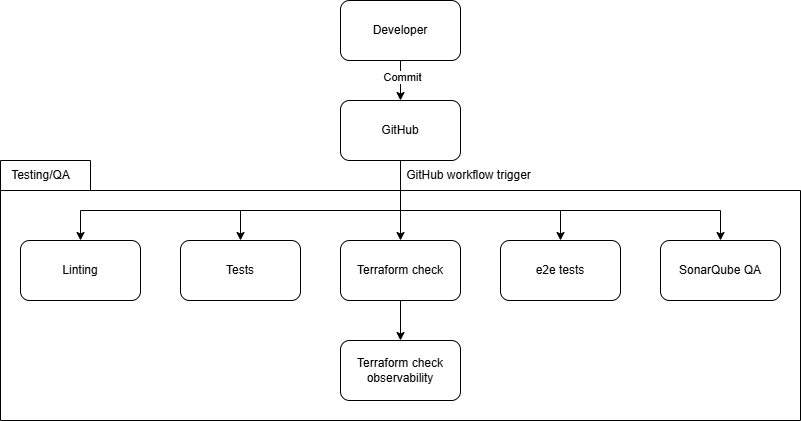

The diagram above was exported from draw.io. Its source (the exported page's mxGraphModel, read from the mxfile embedded in the PNG):
<mxGraphModel dx="1426" dy="751" grid="1" gridSize="10" guides="1" tooltips="1" connect="1" arrows="1" fold="1" page="1" pageScale="1" pageWidth="827" pageHeight="1169" math="0" shadow="0">
  <root>
    <mxCell id="0" />
    <mxCell id="1" parent="0" />
    <mxCell id="Cwnh2MfrJ756jnv57xKR-20" value="" style="shape=folder;fontStyle=1;spacingTop=10;tabWidth=90;tabHeight=30;tabPosition=left;html=1;whiteSpace=wrap;rounded=0;shadow=0;" parent="1" vertex="1">
      <mxGeometry x="20" y="200" width="800" height="260" as="geometry" />
    </mxCell>
    <mxCell id="Cwnh2MfrJ756jnv57xKR-2" value="Developer" style="rounded=1;whiteSpace=wrap;html=1;" parent="1" vertex="1">
      <mxGeometry x="360" y="40" width="120" height="60" as="geometry" />
    </mxCell>
    <mxCell id="Cwnh2MfrJ756jnv57xKR-12" style="edgeStyle=orthogonalEdgeStyle;rounded=0;orthogonalLoop=1;jettySize=auto;html=1;exitX=0.5;exitY=1;exitDx=0;exitDy=0;entryX=0.5;entryY=0;entryDx=0;entryDy=0;" parent="1" source="Cwnh2MfrJ756jnv57xKR-3" target="Cwnh2MfrJ756jnv57xKR-6" edge="1">
      <mxGeometry relative="1" as="geometry">
        <mxPoint x="420.3333333333335" y="220" as="targetPoint" />
        <Array as="points">
          <mxPoint x="420" y="250" />
          <mxPoint x="100" y="250" />
        </Array>
      </mxGeometry>
    </mxCell>
    <mxCell id="Cwnh2MfrJ756jnv57xKR-3" value="GitHub" style="rounded=1;whiteSpace=wrap;html=1;" parent="1" vertex="1">
      <mxGeometry x="360" y="140" width="120" height="60" as="geometry" />
    </mxCell>
    <mxCell id="Cwnh2MfrJ756jnv57xKR-4" value="" style="endArrow=classic;html=1;rounded=0;exitX=0.5;exitY=1;exitDx=0;exitDy=0;entryX=0.5;entryY=0;entryDx=0;entryDy=0;" parent="1" source="Cwnh2MfrJ756jnv57xKR-2" target="Cwnh2MfrJ756jnv57xKR-3" edge="1">
      <mxGeometry width="50" height="50" relative="1" as="geometry">
        <mxPoint x="140" y="160" as="sourcePoint" />
        <mxPoint x="190" y="110" as="targetPoint" />
      </mxGeometry>
    </mxCell>
    <mxCell id="Cwnh2MfrJ756jnv57xKR-5" value="Commit" style="edgeLabel;html=1;align=center;verticalAlign=middle;resizable=0;points=[];" parent="Cwnh2MfrJ756jnv57xKR-4" vertex="1" connectable="0">
      <mxGeometry x="-0.1881" y="1" relative="1" as="geometry">
        <mxPoint as="offset" />
      </mxGeometry>
    </mxCell>
    <mxCell id="Cwnh2MfrJ756jnv57xKR-6" value="Linting" style="rounded=1;whiteSpace=wrap;html=1;" parent="1" vertex="1">
      <mxGeometry x="40" y="280" width="120" height="60" as="geometry" />
    </mxCell>
    <mxCell id="Cwnh2MfrJ756jnv57xKR-7" value="SonarQube QA" style="rounded=1;whiteSpace=wrap;html=1;" parent="1" vertex="1">
      <mxGeometry x="680" y="280" width="120" height="60" as="geometry" />
    </mxCell>
    <mxCell id="Cwnh2MfrJ756jnv57xKR-8" value="Tests" style="rounded=1;whiteSpace=wrap;html=1;" parent="1" vertex="1">
      <mxGeometry x="200" y="280" width="120" height="60" as="geometry" />
    </mxCell>
    <mxCell id="Cwnh2MfrJ756jnv57xKR-9" value="e2e tests" style="rounded=1;whiteSpace=wrap;html=1;" parent="1" vertex="1">
      <mxGeometry x="520" y="280" width="120" height="60" as="geometry" />
    </mxCell>
    <mxCell id="Cwnh2MfrJ756jnv57xKR-10" value="Terraform check" style="rounded=1;whiteSpace=wrap;html=1;" parent="1" vertex="1">
      <mxGeometry x="360" y="280" width="120" height="60" as="geometry" />
    </mxCell>
    <mxCell id="Cwnh2MfrJ756jnv57xKR-11" value="Terraform check observability" style="rounded=1;whiteSpace=wrap;html=1;" parent="1" vertex="1">
      <mxGeometry x="360" y="380" width="120" height="60" as="geometry" />
    </mxCell>
    <mxCell id="Cwnh2MfrJ756jnv57xKR-13" value="" style="endArrow=classic;html=1;rounded=0;exitX=0.5;exitY=1;exitDx=0;exitDy=0;entryX=0.5;entryY=0;entryDx=0;entryDy=0;" parent="1" source="Cwnh2MfrJ756jnv57xKR-3" target="Cwnh2MfrJ756jnv57xKR-8" edge="1">
      <mxGeometry width="50" height="50" relative="1" as="geometry">
        <mxPoint x="260" y="210" as="sourcePoint" />
        <mxPoint x="310" y="160" as="targetPoint" />
        <Array as="points">
          <mxPoint x="420" y="250" />
          <mxPoint x="260" y="250" />
        </Array>
      </mxGeometry>
    </mxCell>
    <mxCell id="Cwnh2MfrJ756jnv57xKR-14" value="" style="endArrow=classic;html=1;rounded=0;entryX=0.5;entryY=0;entryDx=0;entryDy=0;" parent="1" target="Cwnh2MfrJ756jnv57xKR-9" edge="1">
      <mxGeometry width="50" height="50" relative="1" as="geometry">
        <mxPoint x="420" y="200" as="sourcePoint" />
        <mxPoint x="290" y="130" as="targetPoint" />
        <Array as="points">
          <mxPoint x="420" y="250" />
          <mxPoint x="580" y="250" />
        </Array>
      </mxGeometry>
    </mxCell>
    <mxCell id="Cwnh2MfrJ756jnv57xKR-15" value="" style="endArrow=classic;html=1;rounded=0;entryX=0.5;entryY=0;entryDx=0;entryDy=0;" parent="1" target="Cwnh2MfrJ756jnv57xKR-7" edge="1">
      <mxGeometry width="50" height="50" relative="1" as="geometry">
        <mxPoint x="420" y="200" as="sourcePoint" />
        <mxPoint x="440" y="240" as="targetPoint" />
        <Array as="points">
          <mxPoint x="420" y="250" />
          <mxPoint x="740" y="250" />
        </Array>
      </mxGeometry>
    </mxCell>
    <mxCell id="Cwnh2MfrJ756jnv57xKR-16" value="GitHub workflow trigger" style="text;html=1;align=center;verticalAlign=middle;resizable=0;points=[];autosize=1;strokeColor=none;fillColor=none;" parent="1" vertex="1">
      <mxGeometry x="413" y="200" width="150" height="30" as="geometry" />
    </mxCell>
    <mxCell id="Cwnh2MfrJ756jnv57xKR-17" value="" style="endArrow=classic;html=1;rounded=0;entryX=0.5;entryY=0;entryDx=0;entryDy=0;" parent="1" target="Cwnh2MfrJ756jnv57xKR-10" edge="1">
      <mxGeometry width="50" height="50" relative="1" as="geometry">
        <mxPoint x="420" y="200" as="sourcePoint" />
        <mxPoint x="300" y="180" as="targetPoint" />
      </mxGeometry>
    </mxCell>
    <mxCell id="Cwnh2MfrJ756jnv57xKR-18" value="" style="endArrow=classic;html=1;rounded=0;exitX=0.5;exitY=1;exitDx=0;exitDy=0;entryX=0.5;entryY=0;entryDx=0;entryDy=0;" parent="1" source="Cwnh2MfrJ756jnv57xKR-10" target="Cwnh2MfrJ756jnv57xKR-11" edge="1">
      <mxGeometry width="50" height="50" relative="1" as="geometry">
        <mxPoint x="560" y="410" as="sourcePoint" />
        <mxPoint x="610" y="360" as="targetPoint" />
      </mxGeometry>
    </mxCell>
    <mxCell id="Cwnh2MfrJ756jnv57xKR-21" value="Testing/QA" style="text;html=1;align=center;verticalAlign=middle;resizable=0;points=[];autosize=1;strokeColor=none;fillColor=none;" parent="1" vertex="1">
      <mxGeometry x="20" y="200" width="80" height="30" as="geometry" />
    </mxCell>
  </root>
</mxGraphModel>